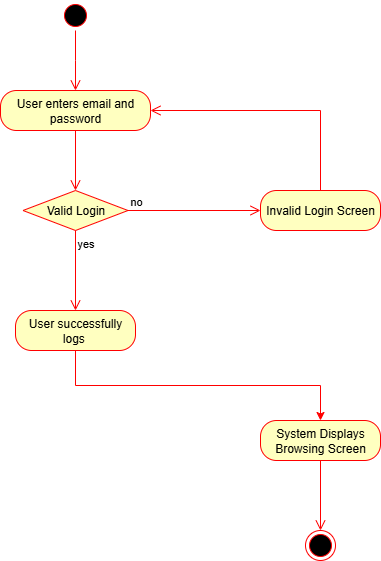

The diagram above was exported from draw.io. Its source (the exported page's mxGraphModel, read from the mxfile embedded in the PNG):
<mxGraphModel dx="1426" dy="841" grid="1" gridSize="10" guides="1" tooltips="1" connect="1" arrows="1" fold="1" page="1" pageScale="1" pageWidth="850" pageHeight="1100" math="0" shadow="0">
  <root>
    <mxCell id="0" />
    <mxCell id="1" parent="0" />
    <mxCell id="PSipcd0Ng8wwLn2ozqr--1" value="" style="ellipse;html=1;shape=startState;fillColor=#000000;strokeColor=#ff0000;" vertex="1" parent="1">
      <mxGeometry x="380" y="60" width="30" height="30" as="geometry" />
    </mxCell>
    <mxCell id="PSipcd0Ng8wwLn2ozqr--2" value="" style="edgeStyle=orthogonalEdgeStyle;html=1;verticalAlign=bottom;endArrow=open;endSize=8;strokeColor=#ff0000;rounded=0;" edge="1" source="PSipcd0Ng8wwLn2ozqr--1" parent="1">
      <mxGeometry relative="1" as="geometry">
        <mxPoint x="395" y="150" as="targetPoint" />
      </mxGeometry>
    </mxCell>
    <mxCell id="PSipcd0Ng8wwLn2ozqr--3" value="User enters email and password" style="rounded=1;whiteSpace=wrap;html=1;arcSize=40;fontColor=#000000;fillColor=#ffffc0;strokeColor=#ff0000;" vertex="1" parent="1">
      <mxGeometry x="320" y="150" width="150" height="40" as="geometry" />
    </mxCell>
    <mxCell id="PSipcd0Ng8wwLn2ozqr--4" value="" style="edgeStyle=orthogonalEdgeStyle;html=1;verticalAlign=bottom;endArrow=open;endSize=8;strokeColor=#ff0000;rounded=0;entryX=0.5;entryY=0;entryDx=0;entryDy=0;" edge="1" source="PSipcd0Ng8wwLn2ozqr--3" parent="1" target="PSipcd0Ng8wwLn2ozqr--5">
      <mxGeometry relative="1" as="geometry">
        <mxPoint x="395" y="250" as="targetPoint" />
      </mxGeometry>
    </mxCell>
    <mxCell id="PSipcd0Ng8wwLn2ozqr--5" value="Valid Login" style="rhombus;whiteSpace=wrap;html=1;fontColor=#000000;fillColor=#ffffc0;strokeColor=#ff0000;" vertex="1" parent="1">
      <mxGeometry x="342.5" y="250" width="105" height="40" as="geometry" />
    </mxCell>
    <mxCell id="PSipcd0Ng8wwLn2ozqr--6" value="no" style="edgeStyle=orthogonalEdgeStyle;html=1;align=left;verticalAlign=bottom;endArrow=open;endSize=8;strokeColor=#ff0000;rounded=0;entryX=0;entryY=0.5;entryDx=0;entryDy=0;" edge="1" source="PSipcd0Ng8wwLn2ozqr--5" parent="1" target="PSipcd0Ng8wwLn2ozqr--8">
      <mxGeometry x="-1" relative="1" as="geometry">
        <mxPoint x="520" y="400" as="targetPoint" />
      </mxGeometry>
    </mxCell>
    <mxCell id="PSipcd0Ng8wwLn2ozqr--7" value="yes" style="edgeStyle=orthogonalEdgeStyle;html=1;align=left;verticalAlign=top;endArrow=open;endSize=8;strokeColor=#ff0000;rounded=0;" edge="1" source="PSipcd0Ng8wwLn2ozqr--5" parent="1" target="PSipcd0Ng8wwLn2ozqr--15">
      <mxGeometry x="-1" relative="1" as="geometry">
        <mxPoint x="380" y="480" as="targetPoint" />
        <Array as="points">
          <mxPoint x="395" y="370" />
          <mxPoint x="395" y="370" />
        </Array>
      </mxGeometry>
    </mxCell>
    <mxCell id="PSipcd0Ng8wwLn2ozqr--8" value="Invalid Login Screen" style="rounded=1;whiteSpace=wrap;html=1;arcSize=40;fontColor=#000000;fillColor=#ffffc0;strokeColor=#ff0000;" vertex="1" parent="1">
      <mxGeometry x="580" y="250" width="120" height="40" as="geometry" />
    </mxCell>
    <mxCell id="PSipcd0Ng8wwLn2ozqr--9" value="" style="edgeStyle=orthogonalEdgeStyle;html=1;verticalAlign=bottom;endArrow=open;endSize=8;strokeColor=#ff0000;rounded=0;exitX=0.5;exitY=0;exitDx=0;exitDy=0;entryX=1;entryY=0.5;entryDx=0;entryDy=0;" edge="1" source="PSipcd0Ng8wwLn2ozqr--8" parent="1" target="PSipcd0Ng8wwLn2ozqr--3">
      <mxGeometry relative="1" as="geometry">
        <mxPoint x="700" y="350" as="targetPoint" />
        <Array as="points">
          <mxPoint x="640" y="170" />
        </Array>
      </mxGeometry>
    </mxCell>
    <mxCell id="PSipcd0Ng8wwLn2ozqr--18" style="edgeStyle=orthogonalEdgeStyle;rounded=0;orthogonalLoop=1;jettySize=auto;html=1;exitX=0.5;exitY=1;exitDx=0;exitDy=0;strokeColor=#FF0000;" edge="1" parent="1" source="PSipcd0Ng8wwLn2ozqr--15" target="PSipcd0Ng8wwLn2ozqr--16">
      <mxGeometry relative="1" as="geometry" />
    </mxCell>
    <mxCell id="PSipcd0Ng8wwLn2ozqr--15" value="User successfully logs&amp;nbsp;" style="rounded=1;whiteSpace=wrap;html=1;arcSize=40;fontColor=#000000;fillColor=#ffffc0;strokeColor=#ff0000;" vertex="1" parent="1">
      <mxGeometry x="335" y="370" width="120" height="40" as="geometry" />
    </mxCell>
    <mxCell id="PSipcd0Ng8wwLn2ozqr--16" value="System Displays Browsing Screen" style="rounded=1;whiteSpace=wrap;html=1;arcSize=40;fontColor=#000000;fillColor=#ffffc0;strokeColor=#ff0000;" vertex="1" parent="1">
      <mxGeometry x="580" y="480" width="120" height="40" as="geometry" />
    </mxCell>
    <mxCell id="PSipcd0Ng8wwLn2ozqr--17" value="" style="edgeStyle=orthogonalEdgeStyle;html=1;verticalAlign=bottom;endArrow=open;endSize=8;strokeColor=#ff0000;rounded=0;entryX=0.5;entryY=0;entryDx=0;entryDy=0;" edge="1" source="PSipcd0Ng8wwLn2ozqr--16" parent="1" target="PSipcd0Ng8wwLn2ozqr--19">
      <mxGeometry relative="1" as="geometry">
        <mxPoint x="395" y="570" as="targetPoint" />
      </mxGeometry>
    </mxCell>
    <mxCell id="PSipcd0Ng8wwLn2ozqr--19" value="" style="ellipse;html=1;shape=endState;fillColor=#000000;strokeColor=#ff0000;" vertex="1" parent="1">
      <mxGeometry x="625" y="590" width="30" height="30" as="geometry" />
    </mxCell>
  </root>
</mxGraphModel>